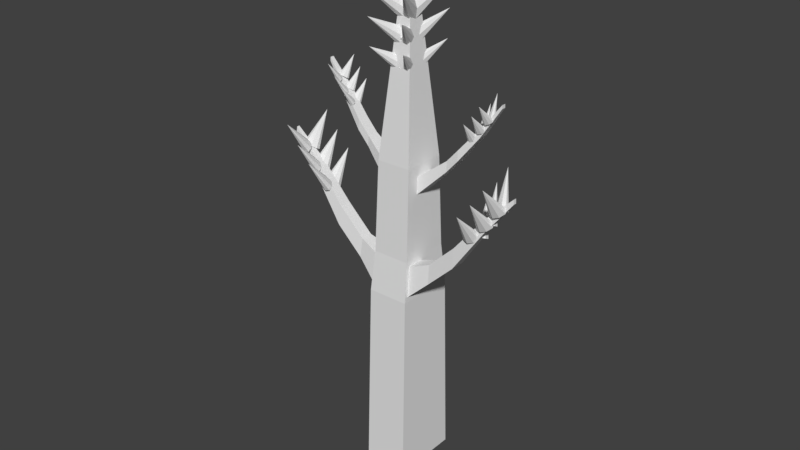 # Source: spruce_sapling_1_.blend  (saved by Blender 2.79.0; exported with 4.5.12 LTS)
import bpy
from mathutils import Matrix  # noqa: F401  (used for matrix-valued properties, if any)

bpy.ops.wm.read_factory_settings(use_empty=True)
scene = bpy.context.scene
scene.name = 'Scene'

# ---- collections
col_collection_1 = bpy.data.collections.new('Collection 1'); scene.collection.children.link(col_collection_1)

# ---- materials (node trees are filled in below, after node groups)
mat_material = bpy.data.materials.new('Material')
mat_material.alpha_threshold = 0.0
mat_material.use_transparent_shadow = False
mat_material.roughness = 0.5
mat_material.line_color = (0.0, 0.0, 0.0, 1.0)

# ---- material node trees

# ---- world
world_world = bpy.data.worlds.new('World'); scene.world = world_world
world_world.color = (0.05088, 0.05088, 0.05088)
world_world.use_sun_shadow = False
world_world.sun_shadow_jitter_overblur = 0.0
world_world.cycles.sampling_method = 'MANUAL'

# ---- meshes
me_cube = bpy.data.meshes.new('Cube')
me_cube.from_pydata([(0.3431, 0.5276, -1.0), (0.3431, -0.5276, -1.0), (0.08575, 0.1084, 6.195), (0.08575, -0.08202, 6.195), (0.08575, -5.364e-07, 6.195), (0.3431, -5.96e-08, -1.0), (0.3155, 0.4613, 1.942), (0.3155, -1.752e-07, 1.942), (0.3155, -0.4549, 1.942), (0.2869, 0.3926, 2.551), (0.2869, -0.3796, 2.551), (0.2869, -2.949e-07, 2.551), (0.3118, -0.05404, 2.021), (0.3118, -0.3911, 2.021), (0.2906, -0.3353, 2.472), (0.2906, -0.05404, 2.472), (0.622, -0.1087, 2.314), (0.622, -0.3265, 2.314), (0.6083, -0.2905, 2.605), (0.6083, -0.1087, 2.605), (1.029, -0.1087, 2.706), (1.029, -0.3265, 2.706), (1.015, -0.2905, 2.997), (1.015, -0.1087, 2.997), (1.493, -0.1411, 3.375), (1.493, -0.2882, 3.375), (1.484, -0.2639, 3.572), (1.484, -0.1411, 3.572), (1.902, -0.1839, 3.903), (1.902, -0.2377, 3.903), (1.898, -0.2288, 3.975), (1.898, -0.1839, 3.975), (0.2742, 0.362, 3.354), (0.2742, -0.3461, 3.354), (0.2742, -3.481e-07, 3.354), (0.2649, 0.3398, 3.938), (0.2649, -0.3217, 3.938), (0.2649, -3.868e-07, 3.938), (0.2716, 0.1619, 3.518), (0.2716, -0.1485, 3.518), (0.2716, 0.003191, 3.518), (0.2675, 0.1521, 3.774), (0.2675, -0.1378, 3.774), (0.2675, 0.003191, 3.774), (0.6892, 0.1403, 3.938), (0.6892, -0.04872, 3.938), (0.6892, 0.04365, 3.938), (0.6867, 0.1344, 4.094), (0.6867, -0.04222, 4.094), (0.6867, 0.04365, 4.094), (0.8658, 0.1403, 4.138), (0.8658, -0.04872, 4.138), (0.8658, 0.04365, 4.138), (0.8633, 0.1344, 4.294), (0.8633, -0.04222, 4.294), (0.8633, 0.04365, 4.294), (1.161, 0.1651, 4.522), (1.161, 0.01255, 4.522), (1.161, 0.0871, 4.522), (1.159, 0.1603, 4.647), (1.159, 0.01779, 4.647), (1.159, 0.0871, 4.647), (1.465, 0.1208, 4.989), (1.465, 0.05623, 4.989), (1.465, 0.08781, 4.989), (1.464, 0.1188, 5.043), (1.464, 0.05845, 5.043), (1.464, 0.08781, 5.043), (-0.3431, 0.5276, -1.0), (-0.3431, -0.5276, -1.0), (0.0, 1.192e-07, -1.0), (0.0, -1.788e-07, 6.195), (-0.08575, 0.1084, 6.195), (-0.08575, -0.08202, 6.195), (-0.08575, -5.364e-07, 6.195), (-0.3431, -5.96e-08, -1.0), (0.0, 0.5276, -1.0), (0.0, -0.5276, -1.0), (0.0, 0.1084, 6.195), (0.0, -0.08202, 6.195), (-0.3155, 0.4613, 1.942), (-0.3155, -1.752e-07, 1.942), (-0.3155, -0.4549, 1.942), (0.0, 0.4613, 1.942), (0.0, -0.4549, 1.942), (-0.2869, 0.3926, 2.551), (-0.2869, -0.3796, 2.551), (0.0, 0.3926, 2.551), (-0.2869, -2.949e-07, 2.551), (0.0, -0.3796, 2.551), (-0.3118, -0.05404, 2.021), (-0.3118, -0.3911, 2.021), (-0.2906, -0.3353, 2.472), (-0.2906, -0.05404, 2.472), (-0.622, -0.1087, 2.314), (-0.622, -0.3265, 2.314), (-0.6083, -0.2905, 2.605), (-0.6083, -0.1087, 2.605), (-1.029, -0.1087, 2.706), (-1.029, -0.3265, 2.706), (-1.015, -0.2905, 2.997), (-1.015, -0.1087, 2.997), (-1.493, -0.1411, 3.375), (-1.493, -0.2882, 3.375), (-1.484, -0.2639, 3.572), (-1.484, -0.1411, 3.572), (-1.902, -0.1839, 3.903), (-1.902, -0.2377, 3.903), (-1.898, -0.2288, 3.975), (-1.898, -0.1839, 3.975), (-0.2742, 0.362, 3.354), (-0.2742, -0.3461, 3.354), (0.0, 0.362, 3.354), (-0.2742, -3.481e-07, 3.354), (0.0, -0.3461, 3.354), (-0.2649, 0.3398, 3.938), (-0.2649, -0.3217, 3.938), (0.0, 0.3398, 3.938), (-0.2649, -3.868e-07, 3.938), (0.0, -0.3217, 3.938), (-0.2716, 0.1619, 3.518), (-0.2716, -0.1485, 3.518), (-0.2716, 0.003191, 3.518), (-0.2675, 0.1521, 3.774), (-0.2675, -0.1378, 3.774), (-0.2675, 0.003191, 3.774), (-0.6892, 0.1403, 3.938), (-0.6892, -0.04872, 3.938), (-0.6892, 0.04365, 3.938), (-0.6867, 0.1344, 4.094), (-0.6867, -0.04222, 4.094), (-0.6867, 0.04365, 4.094), (-0.8658, 0.1403, 4.138), (-0.8658, -0.04872, 4.138), (-0.8658, 0.04365, 4.138), (-0.8633, 0.1344, 4.294), (-0.8633, -0.04222, 4.294), (-0.8633, 0.04365, 4.294), (-1.161, 0.1651, 4.522), (-1.161, 0.01255, 4.522), (-1.161, 0.0871, 4.522), (-1.159, 0.1603, 4.647), (-1.159, 0.01779, 4.647), (-1.159, 0.0871, 4.647), (-1.465, 0.1208, 4.989), (-1.465, 0.05623, 4.989), (-1.465, 0.08781, 4.989), (-1.464, 0.1188, 5.043), (-1.464, 0.05845, 5.043), (-1.464, 0.08781, 5.043)], [], [(37, 4, 3, 36), (35, 2, 4, 37), (2, 78, 71, 4), (0, 5, 70, 76), (6, 0, 76, 83), (36, 3, 79, 119), (4, 71, 79, 3), (5, 1, 77, 70), (1, 8, 84, 77), (9, 6, 83, 87), (0, 6, 7, 5), (5, 7, 8, 1), (32, 9, 87, 112), (8, 10, 89, 84), (6, 9, 11, 7), (7, 11, 15, 12), (14, 13, 17, 18), (10, 8, 13, 14), (8, 7, 12, 13), (11, 10, 14, 15), (19, 18, 22, 23), (12, 15, 19, 16), (15, 14, 18, 19), (13, 12, 16, 17), (21, 20, 24, 25), (17, 16, 20, 21), (18, 17, 21, 22), (16, 19, 23, 20), (26, 25, 29, 30), (22, 21, 25, 26), (20, 23, 27, 24), (23, 22, 26, 27), (28, 31, 30, 29), (24, 27, 31, 28), (27, 26, 30, 31), (25, 24, 28, 29), (35, 32, 112, 117), (10, 33, 114, 89), (9, 32, 34, 11), (11, 34, 33, 10), (2, 35, 117, 78), (33, 36, 119, 114), (33, 34, 40, 39), (36, 33, 39, 42), (40, 38, 44, 46), (38, 41, 47, 44), (37, 36, 42, 43), (32, 35, 41, 38), (34, 32, 38, 40), (35, 37, 43, 41), (47, 49, 55, 53), (45, 46, 52, 51), (43, 42, 48, 49), (42, 39, 45, 48), (39, 40, 46, 45), (41, 43, 49, 47), (55, 54, 60, 61), (52, 50, 56, 58), (44, 47, 53, 50), (46, 44, 50, 52), (49, 48, 54, 55), (48, 45, 51, 54), (56, 59, 65, 62), (59, 61, 67, 65), (54, 51, 57, 60), (51, 52, 58, 57), (53, 55, 61, 59), (50, 53, 59, 56), (62, 65, 67, 64), (64, 67, 66, 63), (58, 56, 62, 64), (61, 60, 66, 67), (60, 57, 63, 66), (57, 58, 64, 63), (118, 116, 73, 74), (115, 118, 74, 72), (72, 74, 71, 78), (68, 76, 70, 75), (80, 83, 76, 68), (116, 119, 79, 73), (74, 73, 79, 71), (75, 70, 77, 69), (69, 77, 84, 82), (85, 87, 83, 80), (68, 75, 81, 80), (75, 69, 82, 81), (110, 112, 87, 85), (82, 84, 89, 86), (80, 81, 88, 85), (81, 90, 93, 88), (92, 96, 95, 91), (86, 92, 91, 82), (82, 91, 90, 81), (88, 93, 92, 86), (97, 101, 100, 96), (90, 94, 97, 93), (93, 97, 96, 92), (91, 95, 94, 90), (99, 103, 102, 98), (95, 99, 98, 94), (96, 100, 99, 95), (94, 98, 101, 97), (104, 108, 107, 103), (100, 104, 103, 99), (98, 102, 105, 101), (101, 105, 104, 100), (106, 107, 108, 109), (102, 106, 109, 105), (105, 109, 108, 104), (103, 107, 106, 102), (115, 117, 112, 110), (86, 89, 114, 111), (85, 88, 113, 110), (88, 86, 111, 113), (72, 78, 117, 115), (111, 114, 119, 116), (111, 121, 122, 113), (116, 124, 121, 111), (122, 128, 126, 120), (120, 126, 129, 123), (118, 125, 124, 116), (110, 120, 123, 115), (113, 122, 120, 110), (115, 123, 125, 118), (129, 135, 137, 131), (127, 133, 134, 128), (125, 131, 130, 124), (124, 130, 127, 121), (121, 127, 128, 122), (123, 129, 131, 125), (137, 143, 142, 136), (134, 140, 138, 132), (126, 132, 135, 129), (128, 134, 132, 126), (131, 137, 136, 130), (130, 136, 133, 127), (138, 144, 147, 141), (141, 147, 149, 143), (136, 142, 139, 133), (133, 139, 140, 134), (135, 141, 143, 137), (132, 138, 141, 135), (144, 146, 149, 147), (146, 145, 148, 149), (140, 146, 144, 138), (143, 149, 148, 142), (142, 148, 145, 139), (139, 145, 146, 140)])
me_cube.materials.append(mat_material)
me_cube.use_remesh_preserve_volume = False
me_cube.use_remesh_preserve_attributes = False
me_cube.use_mirror_vertex_groups = False
me_cube.update()
me_cone_001 = bpy.data.meshes.new('Cone.001')
me_cone_001.from_pydata([(-3.791e-09, 0.425, -1.0), (-3.791e-09, 3.808e-09, 1.0), (0.3024, 0.3005, -1.0), (0.4276, -1.477e-08, -1.0), (0.3024, -0.3005, -1.0), (-4.118e-08, -0.425, -1.0), (-0.3024, -0.3005, -1.0), (-0.4276, 8.876e-09, -1.0), (-0.3024, 0.3005, -1.0), (0.8533, 0.3627, -0.3747), (0.8533, -0.06233, 1.625), (1.156, 0.2382, -0.3747), (1.281, -0.06233, -0.3747), (1.156, -0.3629, -0.3747), (0.8533, -0.4873, -0.3747), (0.5509, -0.3629, -0.3747), (0.4257, -0.06233, -0.3747), (0.5509, 0.2382, -0.3747), (1.714, 0.4125, 0.3262), (1.714, -0.01255, 2.326), (2.017, 0.288, 0.3262), (2.142, -0.01255, 0.3262), (2.017, -0.3131, 0.3262), (1.714, -0.4376, 0.3262), (1.412, -0.3131, 0.3262), (1.287, -0.01255, 0.3262), (1.412, 0.288, 0.3262)], [], [(0, 1, 2), (2, 1, 3), (3, 1, 4), (4, 1, 5), (5, 1, 6), (6, 1, 7), (7, 1, 8), (8, 1, 0), (0, 2, 3, 4, 5, 6, 7, 8), (9, 10, 11), (11, 10, 12), (12, 10, 13), (13, 10, 14), (14, 10, 15), (15, 10, 16), (16, 10, 17), (17, 10, 9), (9, 11, 12, 13, 14, 15, 16, 17), (18, 19, 20), (20, 19, 21), (21, 19, 22), (22, 19, 23), (23, 19, 24), (24, 19, 25), (25, 19, 26), (26, 19, 18), (18, 20, 21, 22, 23, 24, 25, 26)])
me_cone_001.use_remesh_preserve_volume = False
me_cone_001.use_remesh_preserve_attributes = False
me_cone_001.use_mirror_vertex_groups = False
me_cone_001.update()
me_cone_003 = bpy.data.meshes.new('Cone.003')
me_cone_003.from_pydata([(-3.791e-09, 0.425, -1.0), (-3.791e-09, 3.808e-09, 1.0), (0.3024, 0.3005, -1.0), (0.4276, -1.477e-08, -1.0), (0.3024, -0.3005, -1.0), (-4.118e-08, -0.425, -1.0), (-0.3024, -0.3005, -1.0), (-0.4276, 8.876e-09, -1.0), (-0.3024, 0.3005, -1.0), (-0.8609, 0.3752, -1.701), (-0.8609, -0.04978, 0.2992), (-0.5585, 0.2507, -1.701), (-0.4333, -0.04978, -1.701), (-0.5585, -0.3503, -1.701), (-0.8609, -0.4748, -1.701), (-1.163, -0.3503, -1.701), (-1.289, -0.04978, -1.701), (-1.163, 0.2507, -1.701), (-1.714, 0.4376, -2.326), (-1.714, 0.01255, -0.3262), (-1.412, 0.3131, -2.326), (-1.287, 0.01255, -2.326), (-1.412, -0.288, -2.326), (-1.714, -0.4125, -2.326), (-2.017, -0.288, -2.326), (-2.142, 0.01255, -2.326), (-2.017, 0.3131, -2.326)], [], [(0, 1, 2), (2, 1, 3), (3, 1, 4), (4, 1, 5), (5, 1, 6), (6, 1, 7), (7, 1, 8), (8, 1, 0), (0, 2, 3, 4, 5, 6, 7, 8), (9, 10, 11), (11, 10, 12), (12, 10, 13), (13, 10, 14), (14, 10, 15), (15, 10, 16), (16, 10, 17), (17, 10, 9), (9, 11, 12, 13, 14, 15, 16, 17), (18, 19, 20), (20, 19, 21), (21, 19, 22), (22, 19, 23), (23, 19, 24), (24, 19, 25), (25, 19, 26), (26, 19, 18), (18, 20, 21, 22, 23, 24, 25, 26)])
me_cone_003.use_remesh_preserve_volume = False
me_cone_003.use_remesh_preserve_attributes = False
me_cone_003.use_mirror_vertex_groups = False
me_cone_003.update()
me_cone_007 = bpy.data.meshes.new('Cone.007')
me_cone_007.from_pydata([(-3.791e-09, 0.425, -1.0), (-3.791e-09, 3.808e-09, 1.0), (0.3024, 0.3005, -1.0), (0.4276, -1.477e-08, -1.0), (0.3024, -0.3005, -1.0), (-4.118e-08, -0.425, -1.0), (-0.3024, -0.3005, -1.0), (-0.4276, 8.876e-09, -1.0), (-0.3024, 0.3005, -1.0), (0.8533, 0.3627, -0.3747), (0.8533, -0.06233, 1.625), (1.156, 0.2382, -0.3747), (1.281, -0.06233, -0.3747), (1.156, -0.3629, -0.3747), (0.8533, -0.4873, -0.3747), (0.5509, -0.3629, -0.3747), (0.4257, -0.06233, -0.3747), (0.5509, 0.2382, -0.3747), (1.714, 0.4125, 0.3262), (1.714, -0.01255, 2.326), (2.017, 0.288, 0.3262), (2.142, -0.01255, 0.3262), (2.017, -0.3131, 0.3262), (1.714, -0.4376, 0.3262), (1.412, -0.3131, 0.3262), (1.287, -0.01255, 0.3262), (1.412, 0.288, 0.3262)], [], [(0, 1, 2), (2, 1, 3), (3, 1, 4), (4, 1, 5), (5, 1, 6), (6, 1, 7), (7, 1, 8), (8, 1, 0), (0, 2, 3, 4, 5, 6, 7, 8), (9, 10, 11), (11, 10, 12), (12, 10, 13), (13, 10, 14), (14, 10, 15), (15, 10, 16), (16, 10, 17), (17, 10, 9), (9, 11, 12, 13, 14, 15, 16, 17), (18, 19, 20), (20, 19, 21), (21, 19, 22), (22, 19, 23), (23, 19, 24), (24, 19, 25), (25, 19, 26), (26, 19, 18), (18, 20, 21, 22, 23, 24, 25, 26)])
me_cone_007.use_remesh_preserve_volume = False
me_cone_007.use_remesh_preserve_attributes = False
me_cone_007.use_mirror_vertex_groups = False
me_cone_007.update()
me_cone_009 = bpy.data.meshes.new('Cone.009')
me_cone_009.from_pydata([(-3.791e-09, 0.425, -1.0), (-3.791e-09, 3.808e-09, 1.0), (0.3024, 0.3005, -1.0), (0.4276, -1.477e-08, -1.0), (0.3024, -0.3005, -1.0), (-4.118e-08, -0.425, -1.0), (-0.3024, -0.3005, -1.0), (-0.4276, 8.876e-09, -1.0), (-0.3024, 0.3005, -1.0), (-0.8609, 0.3752, -1.701), (-0.8609, -0.04978, 0.2992), (-0.5586, 0.2507, -1.701), (-0.4333, -0.04978, -1.701), (-0.5586, -0.3503, -1.701), (-0.8609, -0.4748, -1.701), (-1.163, -0.3503, -1.701), (-1.289, -0.04978, -1.701), (-1.163, 0.2507, -1.701), (-1.714, 0.4376, -2.326), (-1.714, 0.01255, -0.3262), (-1.412, 0.3131, -2.326), (-1.287, 0.01255, -2.326), (-1.412, -0.288, -2.326), (-1.714, -0.4125, -2.326), (-2.017, -0.288, -2.326), (-2.142, 0.01255, -2.326), (-2.017, 0.3131, -2.326)], [], [(0, 1, 2), (2, 1, 3), (3, 1, 4), (4, 1, 5), (5, 1, 6), (6, 1, 7), (7, 1, 8), (8, 1, 0), (0, 2, 3, 4, 5, 6, 7, 8), (9, 10, 11), (11, 10, 12), (12, 10, 13), (13, 10, 14), (14, 10, 15), (15, 10, 16), (16, 10, 17), (17, 10, 9), (9, 11, 12, 13, 14, 15, 16, 17), (18, 19, 20), (20, 19, 21), (21, 19, 22), (22, 19, 23), (23, 19, 24), (24, 19, 25), (25, 19, 26), (26, 19, 18), (18, 20, 21, 22, 23, 24, 25, 26)])
me_cone_009.use_remesh_preserve_volume = False
me_cone_009.use_remesh_preserve_attributes = False
me_cone_009.use_mirror_vertex_groups = False
me_cone_009.update()
me_cone_012 = bpy.data.meshes.new('Cone.012')
me_cone_012.from_pydata([(-3.791e-09, 0.425, -1.0), (-3.791e-09, 3.808e-09, 1.0), (0.3024, 0.3005, -1.0), (0.4276, -1.477e-08, -1.0), (0.3024, -0.3005, -1.0), (-4.118e-08, -0.425, -1.0), (-0.3024, -0.3005, -1.0), (-0.4276, 8.876e-09, -1.0), (-0.3024, 0.3005, -1.0), (-0.8609, 0.3752, -1.701), (-0.8609, -0.04978, 0.2992), (-0.5585, 0.2507, -1.701), (-0.4333, -0.04978, -1.701), (-0.5585, -0.3503, -1.701), (-0.8609, -0.4748, -1.701), (-1.163, -0.3503, -1.701), (-1.289, -0.04978, -1.701), (-1.163, 0.2507, -1.701), (-1.714, 0.4376, -2.326), (-1.714, 0.01255, -0.3261), (-1.412, 0.3131, -2.326), (-1.287, 0.01255, -2.326), (-1.412, -0.288, -2.326), (-1.714, -0.4125, -2.326), (-2.017, -0.288, -2.326), (-2.142, 0.01255, -2.326), (-2.017, 0.3131, -2.326)], [], [(0, 1, 2), (2, 1, 3), (3, 1, 4), (4, 1, 5), (5, 1, 6), (6, 1, 7), (7, 1, 8), (8, 1, 0), (0, 2, 3, 4, 5, 6, 7, 8), (9, 10, 11), (11, 10, 12), (12, 10, 13), (13, 10, 14), (14, 10, 15), (15, 10, 16), (16, 10, 17), (17, 10, 9), (9, 11, 12, 13, 14, 15, 16, 17), (18, 19, 20), (20, 19, 21), (21, 19, 22), (22, 19, 23), (23, 19, 24), (24, 19, 25), (25, 19, 26), (26, 19, 18), (18, 20, 21, 22, 23, 24, 25, 26)])
me_cone_012.use_remesh_preserve_volume = False
me_cone_012.use_remesh_preserve_attributes = False
me_cone_012.use_mirror_vertex_groups = False
me_cone_012.update()

# ---- objects
ob_cube = bpy.data.objects.new('Cube', me_cube)
ob_cone_001 = bpy.data.objects.new('Cone.001', me_cone_001)
ob_cone_003 = bpy.data.objects.new('Cone.003', me_cone_003)
ob_cone_000 = bpy.data.objects.new('Cone.000', me_cone_007)
ob_cone_004 = bpy.data.objects.new('Cone.004', me_cone_009)
ob_cone_002 = bpy.data.objects.new('Cone.002', me_cone_012)

# ---- transforms, parenting, visibility, modifiers, constraints
ob_cube.location = (0.0, 0.0, 0.9513)
ob_cube.lock_rotations_4d = False
ob_cube.empty_display_type = 'ARROWS'
ob_cube.lineart.crease_threshold = 0.0
ob_cone_001.location = (1.304, -0.4432, 4.418)
ob_cone_001.rotation_euler = (0.5664, -0.4148, 0.5642)
ob_cone_001.scale = (0.2902, 0.1895, 0.2872)
ob_cone_001.lineart.crease_threshold = 0.0
_m = ob_cone_001.modifiers.new('Mirror', 'MIRROR')
_m.mirror_object = ob_cube
ob_cone_003.location = (1.63, -0.04404, 4.924)
ob_cone_003.rotation_euler = (-0.2962, -0.3811, -0.5045)
ob_cone_003.scale = (0.2902, 0.1895, 0.2872)
ob_cone_003.lineart.crease_threshold = 0.0
_m = ob_cone_003.modifiers.new('Mirror', 'MIRROR')
_m.mirror_object = ob_cube
ob_cone_000.location = (1.051, -0.08129, 5.572)
ob_cone_000.rotation_euler = (0.5664, -0.4148, 0.5642)
ob_cone_000.scale = (0.1744, 0.1139, 0.1726)
ob_cone_000.lineart.crease_threshold = 0.0
_m = ob_cone_000.modifiers.new('Mirror', 'MIRROR')
_m.mirror_object = ob_cube
ob_cone_004.location = (1.248, 0.1985, 5.885)
ob_cone_004.rotation_euler = (-0.3735, -0.4195, -0.5594)
ob_cone_004.scale = (0.1744, 0.1139, 0.1726)
ob_cone_004.lineart.crease_threshold = 0.0
_m = ob_cone_004.modifiers.new('Mirror', 'MIRROR')
_m.mirror_object = ob_cube
ob_cone_002.location = (-0.1637, -0.2434, 7.142)
ob_cone_002.rotation_euler = (-0.01503, -1.004, 1.078)
ob_cone_002.scale = (0.3826, 0.2499, 0.3787)
ob_cone_002.lineart.crease_threshold = 0.0
_m = ob_cone_002.modifiers.new('Mirror', 'MIRROR')
_m.use_axis = (True, True, False)
_m.mirror_object = ob_cube

# ---- collection membership
col_collection_1.objects.link(ob_cube)
col_collection_1.objects.link(ob_cone_001)
col_collection_1.objects.link(ob_cone_003)
col_collection_1.objects.link(ob_cone_000)
col_collection_1.objects.link(ob_cone_004)
col_collection_1.objects.link(ob_cone_002)

# ---- scene / render settings (as saved in the file)
scene.frame_start = 1; scene.frame_end = 250; scene.frame_set(1)
scene.render.engine = 'BLENDER_EEVEE_NEXT'
scene.render.resolution_percentage = 50
scene.render.dither_intensity = 0.0
scene.cycles.use_denoising = False
scene.cycles.samples = 128
scene.cycles.sampling_pattern = 'TABULATED_SOBOL'
scene.cycles.use_adaptive_sampling = False
scene.cycles.use_light_tree = False
scene.cycles.blur_glossy = 0.0
scene.cycles.sample_clamp_indirect = 0.0
scene.view_settings.view_transform = 'Standard'
bpy.context.view_layer.update()

# ---- added for rendering (the .blend has no active camera and no usable light): camera, sun
cam_auto = bpy.data.cameras.new('AutoCamera')
cam_auto.lens = 50.0
cam_auto.sensor_width = 36.0
cam_auto.clip_end = 1000.0
ob_auto_camera = bpy.data.objects.new('AutoCamera', cam_auto)
scene.collection.objects.link(ob_auto_camera)
ob_auto_camera.location = (8.82145, -10.768, 10.9846)
ob_auto_camera.rotation_euler = (1.09748, -7.21219e-08, 0.694738)
scene.camera = ob_auto_camera
light_auto_sun = bpy.data.lights.new('AutoSun', 'SUN')
light_auto_sun.energy = 3.0
light_auto_sun.angle = 0.0523599
ob_auto_sun = bpy.data.objects.new('AutoSun', light_auto_sun)
scene.collection.objects.link(ob_auto_sun)
ob_auto_sun.rotation_euler = (0.872665, 0.174533, 0.523599)
bpy.context.view_layer.update()

